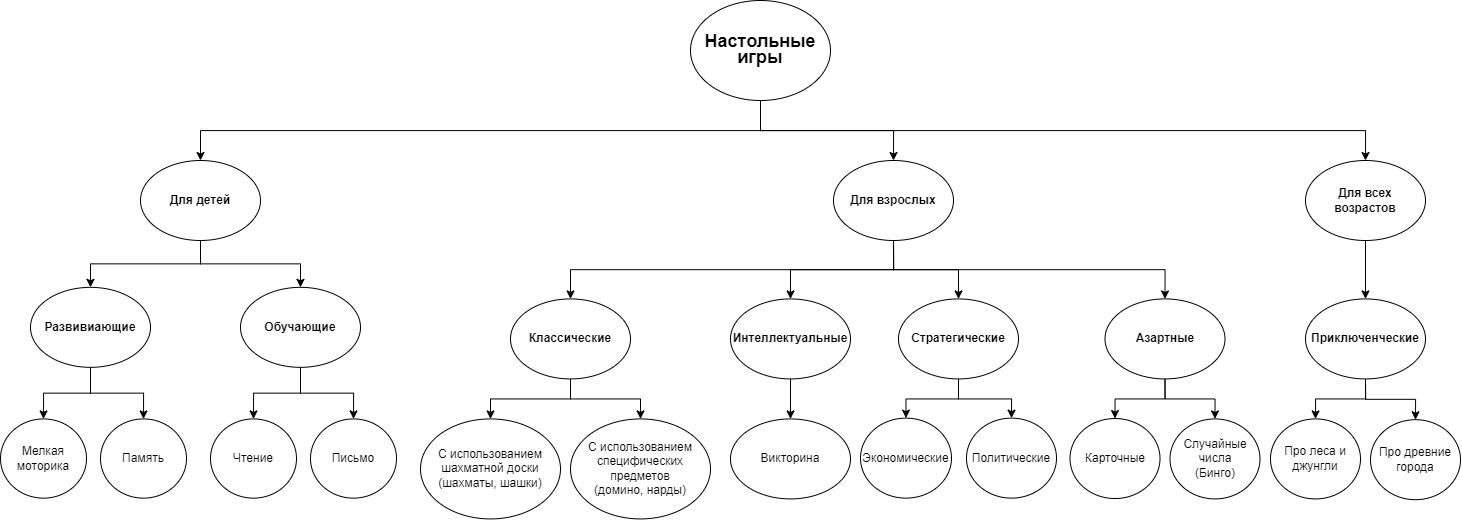

The diagram above was exported from draw.io. Its source (the exported page's mxGraphModel, read from the mxfile embedded in the PNG):
<mxGraphModel dx="3434" dy="1333" grid="1" gridSize="10" guides="1" tooltips="1" connect="1" arrows="1" fold="1" page="1" pageScale="1" pageWidth="827" pageHeight="1169" math="0" shadow="0">
  <root>
    <mxCell id="0" />
    <mxCell id="1" parent="0" />
    <mxCell id="7SbMsLq4eAWul0OiesNL-62" style="edgeStyle=orthogonalEdgeStyle;rounded=0;orthogonalLoop=1;jettySize=auto;html=1;exitX=0.5;exitY=1;exitDx=0;exitDy=0;" edge="1" parent="1" source="7SbMsLq4eAWul0OiesNL-1" target="7SbMsLq4eAWul0OiesNL-8">
      <mxGeometry relative="1" as="geometry" />
    </mxCell>
    <mxCell id="7SbMsLq4eAWul0OiesNL-63" style="edgeStyle=orthogonalEdgeStyle;rounded=0;orthogonalLoop=1;jettySize=auto;html=1;exitX=0.5;exitY=1;exitDx=0;exitDy=0;" edge="1" parent="1" source="7SbMsLq4eAWul0OiesNL-1" target="7SbMsLq4eAWul0OiesNL-9">
      <mxGeometry relative="1" as="geometry" />
    </mxCell>
    <mxCell id="7SbMsLq4eAWul0OiesNL-66" style="edgeStyle=orthogonalEdgeStyle;rounded=0;orthogonalLoop=1;jettySize=auto;html=1;exitX=0.5;exitY=1;exitDx=0;exitDy=0;" edge="1" parent="1" source="7SbMsLq4eAWul0OiesNL-1" target="7SbMsLq4eAWul0OiesNL-7">
      <mxGeometry relative="1" as="geometry" />
    </mxCell>
    <mxCell id="7SbMsLq4eAWul0OiesNL-1" value="&lt;span style=&quot;line-height: 115%;&quot;&gt;&lt;b style=&quot;&quot;&gt;&lt;font style=&quot;font-size: 18px;&quot;&gt;Настольные&lt;br&gt;игры&lt;/font&gt;&lt;/b&gt;&lt;/span&gt;" style="ellipse;whiteSpace=wrap;html=1;" vertex="1" parent="1">
      <mxGeometry x="210" width="140" height="100" as="geometry" />
    </mxCell>
    <mxCell id="7SbMsLq4eAWul0OiesNL-31" style="edgeStyle=orthogonalEdgeStyle;rounded=0;orthogonalLoop=1;jettySize=auto;html=1;exitX=0.5;exitY=1;exitDx=0;exitDy=0;entryX=0.5;entryY=0;entryDx=0;entryDy=0;" edge="1" parent="1" source="7SbMsLq4eAWul0OiesNL-2" target="7SbMsLq4eAWul0OiesNL-16">
      <mxGeometry relative="1" as="geometry" />
    </mxCell>
    <mxCell id="7SbMsLq4eAWul0OiesNL-32" style="edgeStyle=orthogonalEdgeStyle;rounded=0;orthogonalLoop=1;jettySize=auto;html=1;exitX=0.5;exitY=1;exitDx=0;exitDy=0;entryX=0.5;entryY=0;entryDx=0;entryDy=0;" edge="1" parent="1" source="7SbMsLq4eAWul0OiesNL-2" target="7SbMsLq4eAWul0OiesNL-18">
      <mxGeometry relative="1" as="geometry" />
    </mxCell>
    <mxCell id="7SbMsLq4eAWul0OiesNL-2" value="&lt;b&gt;Классические&lt;/b&gt;" style="ellipse;whiteSpace=wrap;html=1;" vertex="1" parent="1">
      <mxGeometry x="30" y="298.42" width="120" height="80" as="geometry" />
    </mxCell>
    <mxCell id="7SbMsLq4eAWul0OiesNL-29" style="edgeStyle=orthogonalEdgeStyle;rounded=0;orthogonalLoop=1;jettySize=auto;html=1;exitX=0.5;exitY=1;exitDx=0;exitDy=0;entryX=0.5;entryY=0;entryDx=0;entryDy=0;" edge="1" parent="1" source="7SbMsLq4eAWul0OiesNL-3" target="7SbMsLq4eAWul0OiesNL-20">
      <mxGeometry relative="1" as="geometry" />
    </mxCell>
    <mxCell id="7SbMsLq4eAWul0OiesNL-3" value="&lt;b&gt;Интеллектуальные&lt;/b&gt;" style="ellipse;whiteSpace=wrap;html=1;" vertex="1" parent="1">
      <mxGeometry x="250" y="298.42" width="120" height="80" as="geometry" />
    </mxCell>
    <mxCell id="7SbMsLq4eAWul0OiesNL-64" style="edgeStyle=orthogonalEdgeStyle;rounded=0;orthogonalLoop=1;jettySize=auto;html=1;exitX=0.5;exitY=1;exitDx=0;exitDy=0;" edge="1" parent="1" source="7SbMsLq4eAWul0OiesNL-7" target="7SbMsLq4eAWul0OiesNL-10">
      <mxGeometry relative="1" as="geometry" />
    </mxCell>
    <mxCell id="7SbMsLq4eAWul0OiesNL-65" style="edgeStyle=orthogonalEdgeStyle;rounded=0;orthogonalLoop=1;jettySize=auto;html=1;exitX=0.5;exitY=1;exitDx=0;exitDy=0;" edge="1" parent="1" source="7SbMsLq4eAWul0OiesNL-7" target="7SbMsLq4eAWul0OiesNL-11">
      <mxGeometry relative="1" as="geometry" />
    </mxCell>
    <mxCell id="7SbMsLq4eAWul0OiesNL-7" value="&lt;b&gt;Для детей&lt;/b&gt;" style="ellipse;whiteSpace=wrap;html=1;" vertex="1" parent="1">
      <mxGeometry x="-340" y="160" width="120" height="80" as="geometry" />
    </mxCell>
    <mxCell id="7SbMsLq4eAWul0OiesNL-57" style="edgeStyle=orthogonalEdgeStyle;rounded=0;orthogonalLoop=1;jettySize=auto;html=1;exitX=0.5;exitY=1;exitDx=0;exitDy=0;" edge="1" parent="1" source="7SbMsLq4eAWul0OiesNL-8" target="7SbMsLq4eAWul0OiesNL-2">
      <mxGeometry relative="1" as="geometry" />
    </mxCell>
    <mxCell id="7SbMsLq4eAWul0OiesNL-58" style="edgeStyle=orthogonalEdgeStyle;rounded=0;orthogonalLoop=1;jettySize=auto;html=1;exitX=0.5;exitY=1;exitDx=0;exitDy=0;" edge="1" parent="1" source="7SbMsLq4eAWul0OiesNL-8" target="7SbMsLq4eAWul0OiesNL-3">
      <mxGeometry relative="1" as="geometry" />
    </mxCell>
    <mxCell id="7SbMsLq4eAWul0OiesNL-59" style="edgeStyle=orthogonalEdgeStyle;rounded=0;orthogonalLoop=1;jettySize=auto;html=1;exitX=0.5;exitY=1;exitDx=0;exitDy=0;" edge="1" parent="1" source="7SbMsLq4eAWul0OiesNL-8" target="7SbMsLq4eAWul0OiesNL-14">
      <mxGeometry relative="1" as="geometry" />
    </mxCell>
    <mxCell id="7SbMsLq4eAWul0OiesNL-60" style="edgeStyle=orthogonalEdgeStyle;rounded=0;orthogonalLoop=1;jettySize=auto;html=1;exitX=0.5;exitY=1;exitDx=0;exitDy=0;" edge="1" parent="1" source="7SbMsLq4eAWul0OiesNL-8" target="7SbMsLq4eAWul0OiesNL-12">
      <mxGeometry relative="1" as="geometry" />
    </mxCell>
    <mxCell id="7SbMsLq4eAWul0OiesNL-8" value="&lt;b&gt;Для взрослых&lt;/b&gt;" style="ellipse;whiteSpace=wrap;html=1;" vertex="1" parent="1">
      <mxGeometry x="353" y="160" width="120" height="80" as="geometry" />
    </mxCell>
    <mxCell id="7SbMsLq4eAWul0OiesNL-56" style="edgeStyle=orthogonalEdgeStyle;rounded=0;orthogonalLoop=1;jettySize=auto;html=1;exitX=0.5;exitY=1;exitDx=0;exitDy=0;" edge="1" parent="1" source="7SbMsLq4eAWul0OiesNL-9" target="7SbMsLq4eAWul0OiesNL-13">
      <mxGeometry relative="1" as="geometry" />
    </mxCell>
    <mxCell id="7SbMsLq4eAWul0OiesNL-9" value="&lt;b&gt;Для всех возрастов&lt;/b&gt;" style="ellipse;whiteSpace=wrap;html=1;" vertex="1" parent="1">
      <mxGeometry x="825" y="160" width="120" height="80" as="geometry" />
    </mxCell>
    <mxCell id="7SbMsLq4eAWul0OiesNL-52" value="" style="edgeStyle=orthogonalEdgeStyle;rounded=0;orthogonalLoop=1;jettySize=auto;html=1;" edge="1" parent="1" source="7SbMsLq4eAWul0OiesNL-10" target="7SbMsLq4eAWul0OiesNL-49">
      <mxGeometry relative="1" as="geometry" />
    </mxCell>
    <mxCell id="7SbMsLq4eAWul0OiesNL-53" style="edgeStyle=orthogonalEdgeStyle;rounded=0;orthogonalLoop=1;jettySize=auto;html=1;exitX=0.5;exitY=1;exitDx=0;exitDy=0;" edge="1" parent="1" source="7SbMsLq4eAWul0OiesNL-10" target="7SbMsLq4eAWul0OiesNL-47">
      <mxGeometry relative="1" as="geometry" />
    </mxCell>
    <mxCell id="7SbMsLq4eAWul0OiesNL-10" value="&lt;b&gt;Развивиающие&lt;/b&gt;" style="ellipse;whiteSpace=wrap;html=1;" vertex="1" parent="1">
      <mxGeometry x="-450" y="286.84" width="120" height="80" as="geometry" />
    </mxCell>
    <mxCell id="7SbMsLq4eAWul0OiesNL-54" style="edgeStyle=orthogonalEdgeStyle;rounded=0;orthogonalLoop=1;jettySize=auto;html=1;exitX=0.5;exitY=1;exitDx=0;exitDy=0;" edge="1" parent="1" source="7SbMsLq4eAWul0OiesNL-11" target="7SbMsLq4eAWul0OiesNL-50">
      <mxGeometry relative="1" as="geometry" />
    </mxCell>
    <mxCell id="7SbMsLq4eAWul0OiesNL-55" style="edgeStyle=orthogonalEdgeStyle;rounded=0;orthogonalLoop=1;jettySize=auto;html=1;exitX=0.5;exitY=1;exitDx=0;exitDy=0;" edge="1" parent="1" source="7SbMsLq4eAWul0OiesNL-11" target="7SbMsLq4eAWul0OiesNL-51">
      <mxGeometry relative="1" as="geometry" />
    </mxCell>
    <mxCell id="7SbMsLq4eAWul0OiesNL-11" value="&lt;b&gt;Обучающие&lt;/b&gt;" style="ellipse;whiteSpace=wrap;html=1;" vertex="1" parent="1">
      <mxGeometry x="-240" y="286.84" width="120" height="80" as="geometry" />
    </mxCell>
    <mxCell id="7SbMsLq4eAWul0OiesNL-36" style="edgeStyle=orthogonalEdgeStyle;rounded=0;orthogonalLoop=1;jettySize=auto;html=1;exitX=0.5;exitY=1;exitDx=0;exitDy=0;entryX=0.5;entryY=0;entryDx=0;entryDy=0;" edge="1" parent="1" source="7SbMsLq4eAWul0OiesNL-12" target="7SbMsLq4eAWul0OiesNL-33">
      <mxGeometry relative="1" as="geometry" />
    </mxCell>
    <mxCell id="7SbMsLq4eAWul0OiesNL-38" style="edgeStyle=orthogonalEdgeStyle;rounded=0;orthogonalLoop=1;jettySize=auto;html=1;exitX=0.5;exitY=1;exitDx=0;exitDy=0;entryX=0.5;entryY=0;entryDx=0;entryDy=0;" edge="1" parent="1" source="7SbMsLq4eAWul0OiesNL-12" target="7SbMsLq4eAWul0OiesNL-35">
      <mxGeometry relative="1" as="geometry" />
    </mxCell>
    <mxCell id="7SbMsLq4eAWul0OiesNL-12" value="&lt;b&gt;Азартные&lt;/b&gt;" style="ellipse;whiteSpace=wrap;html=1;" vertex="1" parent="1">
      <mxGeometry x="624.5" y="298.42" width="120" height="80" as="geometry" />
    </mxCell>
    <mxCell id="7SbMsLq4eAWul0OiesNL-44" style="edgeStyle=orthogonalEdgeStyle;rounded=0;orthogonalLoop=1;jettySize=auto;html=1;exitX=0.5;exitY=1;exitDx=0;exitDy=0;entryX=0.5;entryY=0;entryDx=0;entryDy=0;" edge="1" parent="1" source="7SbMsLq4eAWul0OiesNL-13" target="7SbMsLq4eAWul0OiesNL-40">
      <mxGeometry relative="1" as="geometry" />
    </mxCell>
    <mxCell id="7SbMsLq4eAWul0OiesNL-45" style="edgeStyle=orthogonalEdgeStyle;rounded=0;orthogonalLoop=1;jettySize=auto;html=1;exitX=0.5;exitY=1;exitDx=0;exitDy=0;entryX=0.5;entryY=0;entryDx=0;entryDy=0;" edge="1" parent="1" source="7SbMsLq4eAWul0OiesNL-13" target="7SbMsLq4eAWul0OiesNL-42">
      <mxGeometry relative="1" as="geometry" />
    </mxCell>
    <mxCell id="7SbMsLq4eAWul0OiesNL-13" value="&lt;b&gt;Приключенческие&lt;/b&gt;" style="ellipse;whiteSpace=wrap;html=1;" vertex="1" parent="1">
      <mxGeometry x="825" y="298.42" width="120" height="80" as="geometry" />
    </mxCell>
    <mxCell id="7SbMsLq4eAWul0OiesNL-27" style="edgeStyle=orthogonalEdgeStyle;rounded=0;orthogonalLoop=1;jettySize=auto;html=1;exitX=0.5;exitY=1;exitDx=0;exitDy=0;entryX=0.5;entryY=0;entryDx=0;entryDy=0;" edge="1" parent="1" source="7SbMsLq4eAWul0OiesNL-14" target="7SbMsLq4eAWul0OiesNL-22">
      <mxGeometry relative="1" as="geometry" />
    </mxCell>
    <mxCell id="7SbMsLq4eAWul0OiesNL-28" style="edgeStyle=orthogonalEdgeStyle;rounded=0;orthogonalLoop=1;jettySize=auto;html=1;exitX=0.5;exitY=1;exitDx=0;exitDy=0;entryX=0.5;entryY=0;entryDx=0;entryDy=0;" edge="1" parent="1" source="7SbMsLq4eAWul0OiesNL-14" target="7SbMsLq4eAWul0OiesNL-23">
      <mxGeometry relative="1" as="geometry" />
    </mxCell>
    <mxCell id="7SbMsLq4eAWul0OiesNL-14" value="&lt;b&gt;Стратегические&lt;/b&gt;" style="ellipse;whiteSpace=wrap;html=1;" vertex="1" parent="1">
      <mxGeometry x="418" y="298.42" width="120" height="80" as="geometry" />
    </mxCell>
    <mxCell id="7SbMsLq4eAWul0OiesNL-16" value="С использованием шахматной доски&lt;br&gt;(шахматы, шашки)" style="ellipse;whiteSpace=wrap;html=1;" vertex="1" parent="1">
      <mxGeometry x="-60" y="418.42" width="140" height="100" as="geometry" />
    </mxCell>
    <mxCell id="7SbMsLq4eAWul0OiesNL-18" value="С использованием специфических предметов&lt;br&gt;(домино, нарды)" style="ellipse;whiteSpace=wrap;html=1;" vertex="1" parent="1">
      <mxGeometry x="90" y="418.42" width="140" height="100" as="geometry" />
    </mxCell>
    <mxCell id="7SbMsLq4eAWul0OiesNL-20" value="Викторина" style="ellipse;whiteSpace=wrap;html=1;" vertex="1" parent="1">
      <mxGeometry x="250" y="418.42" width="120" height="80" as="geometry" />
    </mxCell>
    <mxCell id="7SbMsLq4eAWul0OiesNL-22" value="Экономические" style="ellipse;whiteSpace=wrap;html=1;" vertex="1" parent="1">
      <mxGeometry x="380" y="417.63" width="91" height="80" as="geometry" />
    </mxCell>
    <mxCell id="7SbMsLq4eAWul0OiesNL-23" value="Политические" style="ellipse;whiteSpace=wrap;html=1;" vertex="1" parent="1">
      <mxGeometry x="486" y="417.63" width="90" height="80" as="geometry" />
    </mxCell>
    <mxCell id="7SbMsLq4eAWul0OiesNL-33" value="Карточные" style="ellipse;whiteSpace=wrap;html=1;" vertex="1" parent="1">
      <mxGeometry x="589.5" y="418.03000000000003" width="90" height="80" as="geometry" />
    </mxCell>
    <mxCell id="7SbMsLq4eAWul0OiesNL-35" value="Случайные числа&lt;br&gt;(Бинго)" style="ellipse;whiteSpace=wrap;html=1;" vertex="1" parent="1">
      <mxGeometry x="689.5" y="418.42" width="90" height="80" as="geometry" />
    </mxCell>
    <mxCell id="7SbMsLq4eAWul0OiesNL-40" value="Про леса и джунгли" style="ellipse;whiteSpace=wrap;html=1;" vertex="1" parent="1">
      <mxGeometry x="790" y="418.4200000000001" width="90" height="80" as="geometry" />
    </mxCell>
    <mxCell id="7SbMsLq4eAWul0OiesNL-42" value="Про древние города" style="ellipse;whiteSpace=wrap;html=1;" vertex="1" parent="1">
      <mxGeometry x="890" y="419.2100000000001" width="90" height="80" as="geometry" />
    </mxCell>
    <mxCell id="7SbMsLq4eAWul0OiesNL-47" value="Мелкая моторика" style="ellipse;whiteSpace=wrap;html=1;" vertex="1" parent="1">
      <mxGeometry x="-480" y="418.41999999999996" width="86" height="79.21" as="geometry" />
    </mxCell>
    <mxCell id="7SbMsLq4eAWul0OiesNL-49" value="Память" style="ellipse;whiteSpace=wrap;html=1;" vertex="1" parent="1">
      <mxGeometry x="-380" y="418.41999999999996" width="86" height="79.21" as="geometry" />
    </mxCell>
    <mxCell id="7SbMsLq4eAWul0OiesNL-50" value="Чтение" style="ellipse;whiteSpace=wrap;html=1;" vertex="1" parent="1">
      <mxGeometry x="-270" y="418.41999999999996" width="86" height="79.21" as="geometry" />
    </mxCell>
    <mxCell id="7SbMsLq4eAWul0OiesNL-51" value="Письмо" style="ellipse;whiteSpace=wrap;html=1;" vertex="1" parent="1">
      <mxGeometry x="-170" y="418.41999999999996" width="86" height="79.21" as="geometry" />
    </mxCell>
  </root>
</mxGraphModel>